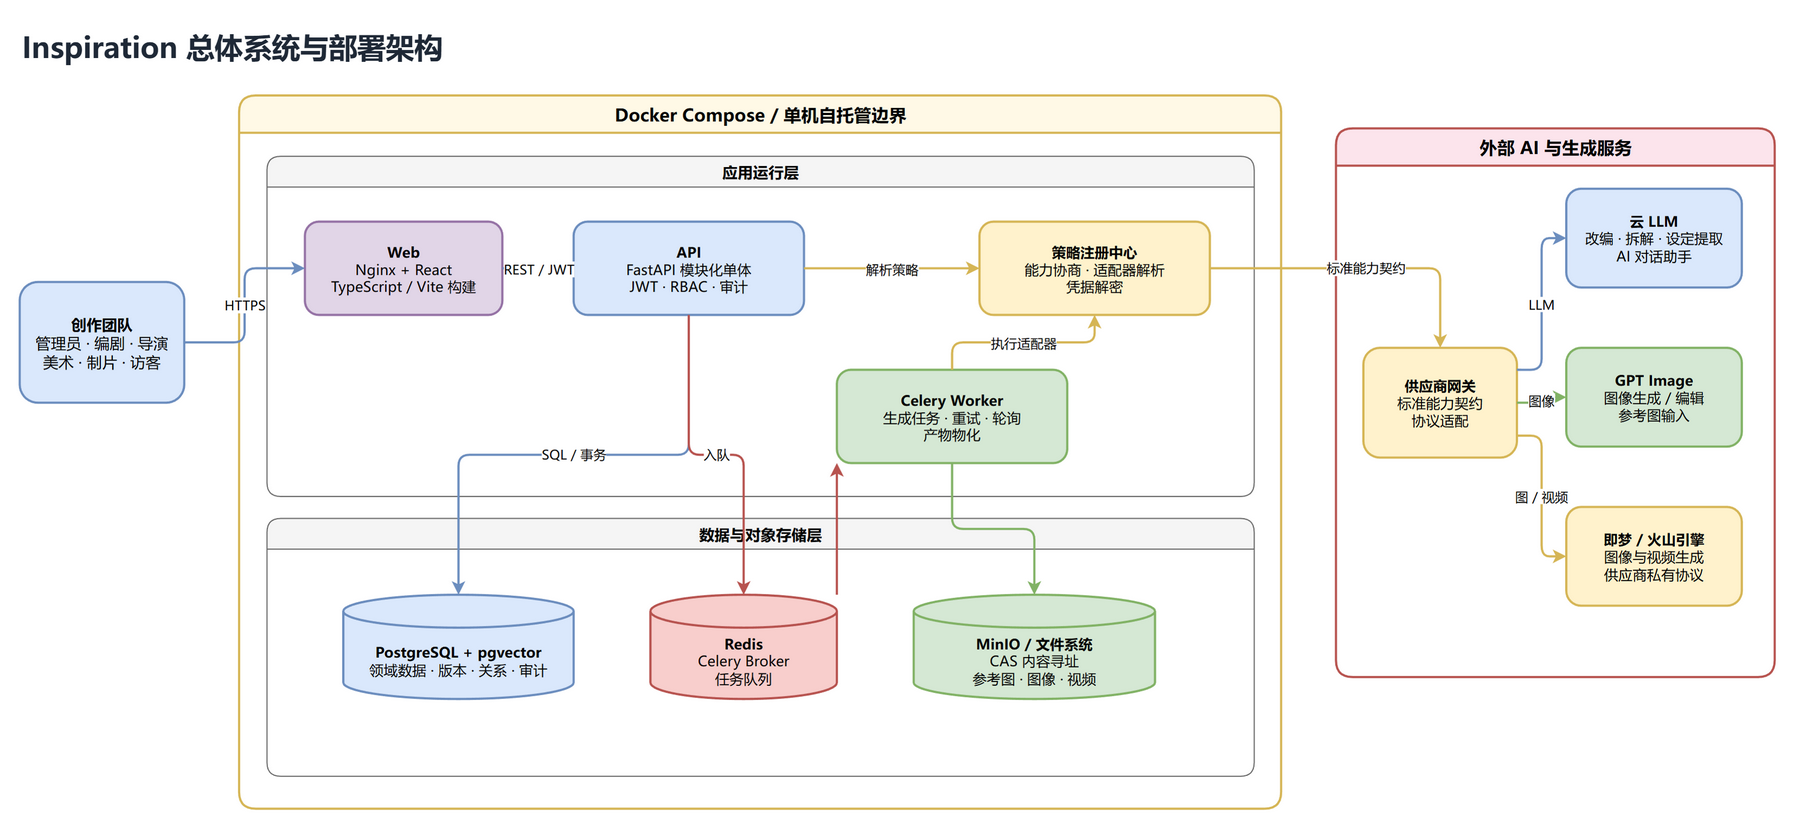

The diagram above was exported from draw.io. Its source (the exported page's mxGraphModel, read from the mxfile embedded in the PNG):
<mxGraphModel dx="1600" dy="900" grid="1" gridSize="10" guides="1" tooltips="1" connect="1" arrows="1" fold="1" page="1" pageScale="1" pageWidth="1654" pageHeight="1169" math="0" shadow="0" adaptiveColors="auto">
  <root>
    <mxCell id="0" />
    <mxCell id="1" parent="0" />
    <mxCell id="title" value="Inspiration 总体系统与部署架构" style="text;html=1;align=left;verticalAlign=middle;fontFamily=Microsoft YaHei;fontSize=26;fontStyle=1;fontColor=#1F2937;" vertex="1" parent="1">
      <mxGeometry x="40" y="20" width="1520" height="50" as="geometry" />
    </mxCell>
    <mxCell id="team" value="&lt;b&gt;创作团队&lt;/b&gt;&lt;br&gt;管理员 · 编剧 · 导演&lt;br&gt;美术 · 制片 · 访客" style="rounded=1;whiteSpace=wrap;html=1;align=center;verticalAlign=middle;fontFamily=Microsoft YaHei;fontSize=14;fillColor=#DAE8FC;strokeColor=#6C8EBF;strokeWidth=2;" vertex="1" parent="1">
      <mxGeometry x="40" y="260" width="150" height="110" as="geometry" />
    </mxCell>
    <mxCell id="docker" value="Docker Compose / 单机自托管边界" style="swimlane;startSize=34;rounded=1;html=1;fontFamily=Microsoft YaHei;fontSize=16;fontStyle=1;fillColor=#FFF9E6;strokeColor=#D6B656;strokeWidth=2;" vertex="1" parent="1">
      <mxGeometry x="240" y="90" width="950" height="650" as="geometry" />
    </mxCell>
    <mxCell id="runtime" value="应用运行层" style="swimlane;startSize=28;rounded=1;html=1;fontFamily=Microsoft YaHei;fontSize=14;fontStyle=1;fillColor=#F5F5F5;strokeColor=#666666;pointerEvents=0;" vertex="1" parent="docker">
      <mxGeometry x="25" y="55" width="900" height="310" as="geometry" />
    </mxCell>
    <mxCell id="web" value="&lt;b&gt;Web&lt;/b&gt;&lt;br&gt;Nginx + React&lt;br&gt;TypeScript / Vite 构建" style="rounded=1;whiteSpace=wrap;html=1;fontFamily=Microsoft YaHei;fontSize=13;fillColor=#E1D5E7;strokeColor=#9673A6;strokeWidth=2;" vertex="1" parent="runtime">
      <mxGeometry x="35" y="60" width="180" height="85" as="geometry" />
    </mxCell>
    <mxCell id="api" value="&lt;b&gt;API&lt;/b&gt;&lt;br&gt;FastAPI 模块化单体&lt;br&gt;JWT · RBAC · 审计" style="rounded=1;whiteSpace=wrap;html=1;fontFamily=Microsoft YaHei;fontSize=13;fillColor=#DAE8FC;strokeColor=#6C8EBF;strokeWidth=2;" vertex="1" parent="runtime">
      <mxGeometry x="280" y="60" width="210" height="85" as="geometry" />
    </mxCell>
    <mxCell id="registry" value="&lt;b&gt;策略注册中心&lt;/b&gt;&lt;br&gt;能力协商 · 适配器解析&lt;br&gt;凭据解密" style="rounded=1;whiteSpace=wrap;html=1;fontFamily=Microsoft YaHei;fontSize=13;fillColor=#FFF2CC;strokeColor=#D6B656;strokeWidth=2;" vertex="1" parent="runtime">
      <mxGeometry x="650" y="60" width="210" height="85" as="geometry" />
    </mxCell>
    <mxCell id="worker" value="&lt;b&gt;Celery Worker&lt;/b&gt;&lt;br&gt;生成任务 · 重试 · 轮询&lt;br&gt;产物物化" style="rounded=1;whiteSpace=wrap;html=1;fontFamily=Microsoft YaHei;fontSize=13;fillColor=#D5E8D4;strokeColor=#82B366;strokeWidth=2;" vertex="1" parent="runtime">
      <mxGeometry x="520" y="195" width="210" height="85" as="geometry" />
    </mxCell>
    <mxCell id="data" value="数据与对象存储层" style="swimlane;startSize=28;rounded=1;html=1;fontFamily=Microsoft YaHei;fontSize=14;fontStyle=1;fillColor=#F5F5F5;strokeColor=#666666;pointerEvents=0;" vertex="1" parent="docker">
      <mxGeometry x="25" y="385" width="900" height="235" as="geometry" />
    </mxCell>
    <mxCell id="postgres" value="&lt;b&gt;PostgreSQL + pgvector&lt;/b&gt;&lt;br&gt;领域数据 · 版本 · 关系 · 审计" style="shape=cylinder3;whiteSpace=wrap;html=1;boundedLbl=1;backgroundOutline=1;fontFamily=Microsoft YaHei;fontSize=13;fillColor=#DAE8FC;strokeColor=#6C8EBF;strokeWidth=2;" vertex="1" parent="data">
      <mxGeometry x="70" y="70" width="210" height="95" as="geometry" />
    </mxCell>
    <mxCell id="redis" value="&lt;b&gt;Redis&lt;/b&gt;&lt;br&gt;Celery Broker&lt;br&gt;任务队列" style="shape=cylinder3;whiteSpace=wrap;html=1;boundedLbl=1;backgroundOutline=1;fontFamily=Microsoft YaHei;fontSize=13;fillColor=#F8CECC;strokeColor=#B85450;strokeWidth=2;" vertex="1" parent="data">
      <mxGeometry x="350" y="70" width="170" height="95" as="geometry" />
    </mxCell>
    <mxCell id="minio" value="&lt;b&gt;MinIO / 文件系统&lt;/b&gt;&lt;br&gt;CAS 内容寻址&lt;br&gt;参考图 · 图像 · 视频" style="shape=cylinder3;whiteSpace=wrap;html=1;boundedLbl=1;backgroundOutline=1;fontFamily=Microsoft YaHei;fontSize=13;fillColor=#D5E8D4;strokeColor=#82B366;strokeWidth=2;" vertex="1" parent="data">
      <mxGeometry x="590" y="70" width="220" height="95" as="geometry" />
    </mxCell>
    <mxCell id="external" value="外部 AI 与生成服务" style="swimlane;startSize=34;rounded=1;html=1;fontFamily=Microsoft YaHei;fontSize=16;fontStyle=1;fillColor=#FCE4EC;strokeColor=#B85450;strokeWidth=2;" vertex="1" parent="1">
      <mxGeometry x="1240" y="120" width="400" height="500" as="geometry" />
    </mxCell>
    <mxCell id="providerhub" value="&lt;b&gt;供应商网关&lt;/b&gt;&lt;br&gt;标准能力契约&lt;br&gt;协议适配" style="rounded=1;whiteSpace=wrap;html=1;fontFamily=Microsoft YaHei;fontSize=13;fillColor=#FFF2CC;strokeColor=#D6B656;strokeWidth=2;" vertex="1" parent="external">
      <mxGeometry x="25" y="200" width="140" height="100" as="geometry" />
    </mxCell>
    <mxCell id="llm" value="&lt;b&gt;云 LLM&lt;/b&gt;&lt;br&gt;改编 · 拆解 · 设定提取&lt;br&gt;AI 对话助手" style="rounded=1;whiteSpace=wrap;html=1;fontFamily=Microsoft YaHei;fontSize=13;fillColor=#DAE8FC;strokeColor=#6C8EBF;strokeWidth=2;" vertex="1" parent="external">
      <mxGeometry x="210" y="55" width="160" height="90" as="geometry" />
    </mxCell>
    <mxCell id="gptimage" value="&lt;b&gt;GPT Image&lt;/b&gt;&lt;br&gt;图像生成 / 编辑&lt;br&gt;参考图输入" style="rounded=1;whiteSpace=wrap;html=1;fontFamily=Microsoft YaHei;fontSize=13;fillColor=#D5E8D4;strokeColor=#82B366;strokeWidth=2;" vertex="1" parent="external">
      <mxGeometry x="210" y="200" width="160" height="90" as="geometry" />
    </mxCell>
    <mxCell id="jimeng" value="&lt;b&gt;即梦 / 火山引擎&lt;/b&gt;&lt;br&gt;图像与视频生成&lt;br&gt;供应商私有协议" style="rounded=1;whiteSpace=wrap;html=1;fontFamily=Microsoft YaHei;fontSize=13;fillColor=#FFF2CC;strokeColor=#D6B656;strokeWidth=2;" vertex="1" parent="external">
      <mxGeometry x="210" y="345" width="160" height="90" as="geometry" />
    </mxCell>
    <mxCell id="e1" value="HTTPS" style="edgeStyle=orthogonalEdgeStyle;rounded=1;html=1;fontFamily=Microsoft YaHei;fontSize=12;strokeColor=#6C8EBF;strokeWidth=2;endArrow=classic;" edge="1" source="team" target="web" parent="1">
      <mxGeometry relative="1" as="geometry" />
    </mxCell>
    <mxCell id="e2" value="REST / JWT" style="edgeStyle=orthogonalEdgeStyle;rounded=1;html=1;fontFamily=Microsoft YaHei;fontSize=12;strokeColor=#6C8EBF;strokeWidth=2;endArrow=classic;" edge="1" source="web" target="api" parent="1">
      <mxGeometry relative="1" as="geometry" />
    </mxCell>
    <mxCell id="e3" value="解析策略" style="edgeStyle=orthogonalEdgeStyle;rounded=1;html=1;fontFamily=Microsoft YaHei;fontSize=12;strokeColor=#D6B656;strokeWidth=2;endArrow=classic;" edge="1" source="api" target="registry" parent="1">
      <mxGeometry relative="1" as="geometry" />
    </mxCell>
    <mxCell id="e4" value="SQL / 事务" style="edgeStyle=orthogonalEdgeStyle;rounded=1;html=1;fontFamily=Microsoft YaHei;fontSize=12;strokeColor=#6C8EBF;strokeWidth=2;endArrow=classic;" edge="1" source="api" target="postgres" parent="1">
      <mxGeometry relative="1" as="geometry" />
    </mxCell>
    <mxCell id="e5" value="入队" style="edgeStyle=orthogonalEdgeStyle;rounded=1;html=1;fontFamily=Microsoft YaHei;fontSize=12;strokeColor=#B85450;strokeWidth=2;endArrow=classic;" edge="1" source="api" target="redis" parent="1">
      <mxGeometry relative="1" as="geometry" />
    </mxCell>
    <mxCell id="e6" value="" style="edgeStyle=orthogonalEdgeStyle;rounded=1;html=1;fontFamily=Microsoft YaHei;fontSize=12;strokeColor=#B85450;strokeWidth=2;endArrow=classic;exitX=1;exitY=0;exitDx=0;exitDy=0;exitPerimeter=1;entryX=0;entryY=1;entryDx=0;entryDy=0;entryPerimeter=1;" edge="1" source="redis" target="worker" parent="1">
      <mxGeometry relative="1" as="geometry" />
    </mxCell>
    <mxCell id="e7" value="执行适配器" style="edgeStyle=orthogonalEdgeStyle;rounded=1;html=1;fontFamily=Microsoft YaHei;fontSize=12;strokeColor=#D6B656;strokeWidth=2;endArrow=classic;" edge="1" source="worker" target="registry" parent="1">
      <mxGeometry relative="1" as="geometry" />
    </mxCell>
    <mxCell id="e9" value="" style="edgeStyle=orthogonalEdgeStyle;rounded=1;html=1;fontFamily=Microsoft YaHei;fontSize=12;strokeColor=#82B366;strokeWidth=2;endArrow=classic;" edge="1" source="worker" target="minio" parent="1">
      <mxGeometry relative="1" as="geometry" />
    </mxCell>
    <mxCell id="e10" value="标准能力契约" style="edgeStyle=orthogonalEdgeStyle;rounded=1;html=1;fontFamily=Microsoft YaHei;fontSize=12;strokeColor=#D6B656;strokeWidth=2;endArrow=classic;" edge="1" source="registry" target="providerhub" parent="1">
      <mxGeometry relative="1" as="geometry" />
    </mxCell>
    <mxCell id="e11" value="LLM" style="edgeStyle=orthogonalEdgeStyle;rounded=1;html=1;fontFamily=Microsoft YaHei;fontSize=12;strokeColor=#6C8EBF;strokeWidth=2;endArrow=classic;exitX=1;exitY=0.2;exitDx=0;exitDy=0;exitPerimeter=1;entryX=0;entryY=0.5;entryDx=0;entryDy=0;entryPerimeter=1;" edge="1" source="providerhub" target="llm" parent="1">
      <mxGeometry relative="1" as="geometry" />
    </mxCell>
    <mxCell id="e12" value="图像" style="edgeStyle=orthogonalEdgeStyle;rounded=1;html=1;fontFamily=Microsoft YaHei;fontSize=12;strokeColor=#82B366;strokeWidth=2;endArrow=classic;exitX=1;exitY=0.5;exitDx=0;exitDy=0;exitPerimeter=1;entryX=0;entryY=0.5;entryDx=0;entryDy=0;entryPerimeter=1;" edge="1" source="providerhub" target="gptimage" parent="1">
      <mxGeometry relative="1" as="geometry" />
    </mxCell>
    <mxCell id="e13" value="图 / 视频" style="edgeStyle=orthogonalEdgeStyle;rounded=1;html=1;fontFamily=Microsoft YaHei;fontSize=12;strokeColor=#D6B656;strokeWidth=2;endArrow=classic;exitX=1;exitY=0.8;exitDx=0;exitDy=0;exitPerimeter=1;entryX=0;entryY=0.5;entryDx=0;entryDy=0;entryPerimeter=1;" edge="1" source="providerhub" target="jimeng" parent="1">
      <mxGeometry relative="1" as="geometry" />
    </mxCell>
  </root>
</mxGraphModel>